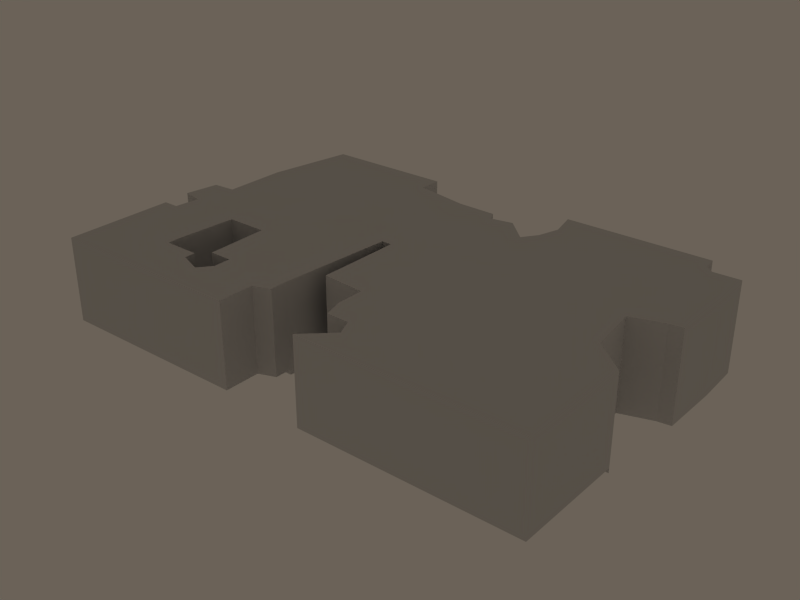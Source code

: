 # Source: boundariesYo.blend  (saved by Blender 2.49.2; exported with 4.5.12 LTS)
import bpy
from mathutils import Matrix  # noqa: F401  (used for matrix-valued properties, if any)

bpy.ops.wm.read_factory_settings(use_empty=True)
scene = bpy.context.scene
scene.name = 'Scene'

# ---- collections
col_collection_9 = bpy.data.collections.new('Collection 9'); scene.collection.children.link(col_collection_9)

# ---- world
world_world = bpy.data.worlds.new('World'); scene.world = world_world
world_world.color = (0.4188, 0.3847, 0.346)
world_world.use_sun_shadow = False
world_world.sun_shadow_jitter_overblur = 0.0
world_world.cycles.sampling_method = 'MANUAL'
world_world.cycles.sample_map_resolution = 256

# ---- meshes
me_cube_014 = bpy.data.meshes.new('Cube.014')
me_cube_014.from_pydata([(55.57, 46.55, -3.442), (45.93, 30.74, -3.442), (-48.08, 27.9, -3.442), (-48.08, 41.44, -3.442), (55.57, 46.55, 15.87), (45.93, 30.74, 15.87), (-48.08, 27.9, 15.87), (-48.08, 41.44, 15.87), (-3.486, 27.9, -3.442), (-5.626, 27.9, -3.442), (13.69, 46.55, -3.442), (-5.626, 52.85, -3.442), (-3.486, 27.9, 15.87), (-5.626, 27.9, 15.87), (13.69, 46.55, 15.87), (-5.626, 52.85, 15.87), (-17.43, 55.09, -3.442), (-17.43, 55.09, 15.87), (-44.91, 59.7, -3.442), (-44.91, 59.7, 15.87), (-17.25, 59.87, -3.442), (-17.25, 59.87, 15.87), (8.562, 51.37, -3.442), (8.562, 51.37, 15.87), (3.841, 50.45, -3.442), (3.841, 50.45, 15.87), (2.811, 52.69, -3.442), (2.811, 52.69, 15.87), (15.94, 49.69, -3.442), (15.94, 49.69, 15.87), (16.02, 60.12, -3.442), (16.02, 60.12, 15.87), (17.35, 54.35, -3.442), (17.35, 54.35, 15.87), (47.28, 60.52, -3.442), (47.28, 60.52, 15.87), (47.61, 57.37, -3.442), (47.61, 57.37, 15.87), (49.35, 56.01, -3.442), (49.35, 56.01, 15.87), (55.09, 56.2, -3.442), (55.09, 56.2, 15.87), (52.66, 32.93, -3.442), (52.66, 32.93, 15.87), (55.49, 33.3, -3.442), (55.49, 33.3, 15.87), (-3.679, 9.855, -3.442), (-3.679, 9.855, 15.87), (5.467, 9.216, -3.442), (5.467, 9.216, 15.87), (47.28, 19.98, -3.442), (54.08, 14.31, -3.442), (54.08, 14.31, 15.87), (-36.03, 16.69, -3.442), (-36.03, 16.69, 15.87), (-53.91, 20.35, -3.442), (-53.91, 20.35, 15.87), (-52.83, 27.55, -3.442), (-52.83, 27.55, 15.87), (-49.57, 19.52, -3.442), (-49.57, 19.52, 15.87), (-36.86, 3.098, -3.442), (-36.86, 3.098, 15.87), (-50.08, 14.08, -3.442), (-50.08, 14.08, 15.87), (-43.76, 3.054, -3.442), (-43.76, 3.054, 15.87), (-27.42, 16.7, -3.442), (-27.42, 16.7, 15.87), (-7.289, 3.422, -3.442), (-7.289, 3.422, 15.87), (-27.0, 3.333, -3.442), (-27.0, 3.333, 15.87), (-36.03, 16.69, -2.271), (-36.86, 3.098, -2.271), (-50.08, 14.08, -2.271), (-43.76, 3.054, -2.271), (-27.42, 16.7, -2.271), (-7.289, 3.422, -2.271), (-27.0, 3.333, -2.271), (-53.17, -9.545, 15.87), (-53.17, -9.545, -2.271), (-53.35, 14.08, -2.271), (-53.35, 14.08, 15.87), (-36.82, 1.076, -2.271), (-36.82, 1.076, 15.87), (-29.26, 1.076, -2.271), (-29.26, 1.076, 15.87), (-29.24, -1.238, 15.87), (-29.24, -1.238, -2.271), (-24.39, -3.007, 15.87), (-24.39, -3.007, -2.271), (-22.19, 3.377, -3.442), (-22.19, 3.377, 15.87), (-22.19, 3.377, -2.271), (-22.19, -0.3, 15.87), (-22.19, -0.3, -2.271), (-7.289, -0.2554, -2.271), (-7.289, -0.2554, 15.87), (-10.88, -1.6, -2.271), (-10.88, -1.6, 15.87), (-10.88, -9.252, -2.271), (-10.88, -9.252, 15.87), (48.27, 14.19, -3.442), (43.9, 3.3, -3.442), (47.28, 19.98, 15.87), (5.467, 3.294, -3.442), (5.467, 3.294, 15.87), (54.08, 14.31, -2.458), (48.27, 14.19, -2.458), (43.9, 3.3, -2.458), (5.467, 3.294, -2.458), (7.202, -9.609, -2.458), (7.202, -9.609, 15.87), (11.35, -0.7856, -2.458), (11.35, -0.7856, 15.87), (6.616, -0.6847, -2.458), (6.616, -0.6847, 15.87), (12.94, -4.178, -2.458), (12.94, -4.178, 15.87), (54.08, -9.544, -2.458), (54.08, -9.544, 15.87)], [], [(2, 3, 7, 6), (12, 8, 9, 13), (16, 9, 11), (15, 13, 17), (11, 15, 17, 16), (18, 19, 7, 3), (20, 2, 16), (17, 6, 21), (16, 17, 21, 20), (20, 21, 19, 18), (7, 21, 6), (7, 19, 21), (3, 20, 18), (3, 2, 20), (22, 9, 8), (23, 12, 13), (10, 14, 23, 22), (24, 9, 22), (23, 13, 25), (22, 23, 25, 24), (11, 9, 26), (26, 9, 24), (25, 13, 27), (27, 13, 15), (24, 25, 27, 26), (26, 27, 15, 11), (28, 29, 14, 10), (28, 1, 32), (32, 1, 30), (31, 5, 33), (33, 5, 29), (30, 31, 33, 32), (32, 33, 29, 28), (34, 35, 31, 30), (36, 37, 35, 34), (36, 1, 38), (39, 5, 37), (38, 39, 37, 36), (38, 1, 40), (41, 5, 39), (0, 4, 41, 40), (40, 41, 39, 38), (43, 42, 1, 5), (4, 0, 44, 45), (45, 44, 42, 43), (47, 46, 8, 12), (49, 48, 46, 47), (5, 1, 50, 105), (1, 28, 50), (105, 29, 5), (0, 42, 44), (1, 0, 40), (42, 0, 1), (43, 4, 45), (5, 4, 43), (5, 41, 4), (31, 37, 5), (31, 35, 37), (30, 36, 34), (30, 1, 36), (14, 47, 23), (12, 23, 47), (49, 47, 14), (48, 10, 46), (50, 10, 48), (50, 28, 10), (105, 14, 29), (105, 49, 14), (10, 8, 46), (10, 22, 8), (6, 17, 54), (53, 16, 2), (56, 55, 57, 58), (58, 57, 2, 6), (6, 54, 58), (57, 53, 2), (60, 59, 55, 56), (56, 58, 60), (59, 57, 55), (60, 58, 54), (53, 57, 59), (60, 54, 64), (63, 53, 59), (64, 54, 66), (66, 54, 62), (61, 53, 65), (65, 53, 63), (67, 16, 53), (54, 17, 68), (68, 17, 13), (9, 16, 67), (68, 13, 72), (71, 9, 67), (62, 54, 73, 74), (74, 73, 53, 61), (75, 59, 60), (63, 59, 75), (75, 60, 64), (76, 74, 61, 65), (75, 76, 65, 63), (54, 68, 77, 73), (73, 77, 67, 53), (78, 13, 9), (70, 13, 78), (78, 9, 69), (68, 72, 79, 77), (77, 79, 71, 67), (75, 82, 81, 76), (64, 83, 82, 75), (66, 80, 83, 64), (83, 80, 81, 82), (84, 76, 81), (74, 76, 84), (62, 74, 84, 85), (85, 80, 66), (85, 66, 62), (84, 86, 87, 85), (88, 80, 85), (88, 85, 87), (89, 84, 81), (86, 84, 89), (87, 86, 89, 88), (89, 91, 90, 88), (81, 91, 89), (88, 90, 80), (72, 13, 93), (93, 13, 70), (69, 9, 92), (92, 9, 71), (79, 72, 93, 94), (71, 79, 94, 92), (92, 94, 78, 69), (93, 95, 96, 94), (78, 97, 98, 70), (90, 91, 96, 95), (99, 78, 94), (97, 78, 99), (99, 94, 96), (100, 93, 70), (95, 93, 100), (100, 70, 98), (99, 100, 98, 97), (99, 101, 102, 100), (91, 81, 101, 99), (81, 80, 102, 101), (91, 99, 96), (90, 95, 100), (90, 100, 102, 80), (51, 50, 103), (103, 50, 48), (48, 106, 104, 103), (49, 105, 107), (108, 105, 50), (52, 105, 108), (108, 50, 51), (51, 103, 109, 108), (103, 104, 110, 109), (111, 48, 49), (106, 48, 111), (111, 49, 107), (104, 106, 111, 110), (120, 112, 113, 121), (114, 120, 110), (115, 105, 121), (111, 107, 117, 116), (116, 117, 115, 114), (107, 115, 117), (107, 105, 115), (114, 111, 116), (114, 110, 111), (112, 120, 118), (118, 120, 114), (114, 115, 119, 118), (118, 119, 113, 112), (115, 121, 119), (119, 121, 113), (109, 120, 108), (108, 120, 121, 52), (52, 121, 105), (109, 110, 120)])
me_cube_014.use_remesh_preserve_volume = False
me_cube_014.use_remesh_preserve_attributes = False
me_cube_014.use_mirror_vertex_groups = False
me_cube_014.update()

# ---- objects
ob_collisionmesh = bpy.data.objects.new('collisionMesh', me_cube_014)

# ---- transforms, parenting, visibility, modifiers, constraints
ob_collisionmesh.location = (-0.06828, -25.15, 3.281)
ob_collisionmesh.lock_rotations_4d = False
ob_collisionmesh.empty_display_type = 'ARROWS'
ob_collisionmesh.lineart.crease_threshold = 0.0

# ---- collection membership
col_collection_9.objects.link(ob_collisionmesh)

# ---- scene / render settings (as saved in the file)
scene.frame_start = 1; scene.frame_end = 250; scene.frame_set(1)
scene.render.engine = 'BLENDER_EEVEE_NEXT'
scene.render.image_settings.file_format = 'JPEG'
scene.render.image_settings.color_mode = 'RGB'
scene.render.image_settings.compression = 90
scene.render.resolution_x = 800
scene.render.resolution_y = 600
scene.render.pixel_aspect_x = 100.0
scene.render.pixel_aspect_y = 100.0
scene.render.fps = 30
scene.render.dither_intensity = 0.0
scene.render.use_compositing = False
scene.render.use_sequencer = False
scene.render.bake_margin = 2
scene.render.bake_bias = 0.0
scene.render.use_stamp_time = False
scene.render.use_stamp_date = False
scene.render.use_stamp_frame = False
scene.render.use_stamp_camera = False
scene.render.use_stamp_scene = False
scene.render.use_stamp_filename = False
scene.render.use_stamp_render_time = False
scene.render.stamp_font_size = 0
scene.cycles.use_denoising = False
scene.cycles.samples = 10
scene.cycles.sampling_pattern = 'TABULATED_SOBOL'
scene.cycles.light_sampling_threshold = 0.0
scene.cycles.use_adaptive_sampling = False
scene.cycles.use_light_tree = False
scene.cycles.blur_glossy = 0.0
scene.cycles.volume_bounces = 1
scene.cycles.pixel_filter_type = 'GAUSSIAN'
scene.cycles.sample_clamp_indirect = 0.0
scene.view_settings.view_transform = 'Raw'
bpy.context.view_layer.update()

# ---- added for rendering (the .blend has no active camera): camera
cam_auto = bpy.data.cameras.new('AutoCamera')
cam_auto.lens = 50.0
cam_auto.sensor_width = 36.0
cam_auto.clip_end = 2134.37
ob_auto_camera = bpy.data.objects.new('AutoCamera', cam_auto)
scene.collection.objects.link(ob_auto_camera)
ob_auto_camera.location = (122.377, -145.633, 106.79)
ob_auto_camera.rotation_euler = (1.09748, -7.21219e-08, 0.694738)
scene.camera = ob_auto_camera
bpy.context.view_layer.update()
